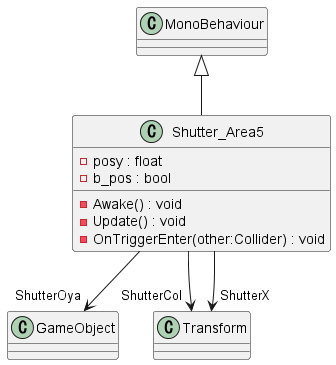

The diagram above was rendered by PlantUML. Its source (embedded in the PNG):
@startuml
class Shutter_Area5 {
    - posy : float
    - b_pos : bool
    - Awake() : void
    - Update() : void
    - OnTriggerEnter(other:Collider) : void
}
MonoBehaviour <|-- Shutter_Area5
Shutter_Area5 --> "ShutterOya" GameObject
Shutter_Area5 --> "ShutterCol" Transform
Shutter_Area5 --> "ShutterX" Transform
@enduml